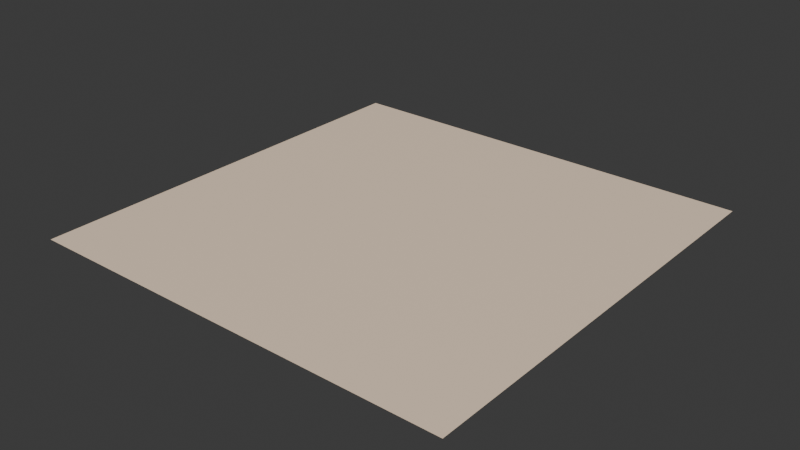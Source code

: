 # Source: peach-rose.blend  (saved by Blender 4.0.36; exported with 4.5.12 LTS)
import bpy
from mathutils import Matrix  # noqa: F401  (used for matrix-valued properties, if any)

bpy.ops.wm.read_factory_settings(use_empty=True)
scene = bpy.context.scene
scene.name = 'Scene'

# ---- collections
col_collection = bpy.data.collections.new('Collection'); scene.collection.children.link(col_collection)

# ---- images (referenced by path relative to the original .blend; pixels are not part of the script)
import os
ASSET_DIR = os.environ.get("B2B_ASSET_DIR", "")  # directory of the original .blend (textures are referenced by path, not embedded)
HERE = os.path.dirname(os.path.abspath(__file__))  # packed textures are extracted next to this script under _unpacked/

def load_image(name, relpath, width, height, colorspace="sRGB"):
    """Load a texture the original file referenced (path relative to the .blend, or extracted next to this script)."""
    p = next((c for c in (os.path.join(HERE, relpath), os.path.join(ASSET_DIR, relpath)) if relpath and os.path.exists(c)), "")
    if p:
        img = bpy.data.images.load(p, check_existing=True)
        img.name = name
    else:  # same state as the original file: an image datablock whose file is absent (Cycles renders it pink)
        img = bpy.data.images.new(name, width, height)
        img.source = "FILE"
        img.filepath = "//" + (relpath or name)
    img.colorspace_settings.name = colorspace
    return img
img_base_068 = load_image('base.068', '_unpacked/base.0b36ecdb.png', 512, 512, 'sRGB')

# ---- materials (node trees are filled in below, after node groups)
mat_peach_rose_001 = bpy.data.materials.new('peach-rose.001')
mat_peach_rose_001.use_transparent_shadow = False

# ---- material node trees
mat_peach_rose_001.use_nodes = True; mat_peach_rose_001.node_tree.nodes.clear()
_N = mat_peach_rose_001.node_tree.nodes; _L = mat_peach_rose_001.node_tree.links
n0 = _N.new('ShaderNodeBsdfPrincipled'); n0.name = 'Principled BSDF'; n0.location = (10, 300)
n1 = _N.new('ShaderNodeOutputMaterial'); n1.name = 'Material Output'; n1.location = (320, 270)
n2 = _N.new('ShaderNodeTexImage'); n2.name = 'Image Texture'; n2.location = (-440, 210)
n2.label = 'BASE COLOR'
n2.image = img_base_068
_L.new(n0.outputs[0], n1.inputs[0])
_L.new(n2.outputs[0], n0.inputs[0])
n1.is_active_output = True

# ---- world
world_world = bpy.data.worlds.new('World'); scene.world = world_world
world_world.use_nodes = True; world_world.node_tree.nodes.clear()
_N = world_world.node_tree.nodes; _L = world_world.node_tree.links
n0 = _N.new('ShaderNodeOutputWorld'); n0.name = 'World Output'; n0.location = (300, 300)
n1 = _N.new('ShaderNodeBackground'); n1.name = 'Background'; n1.location = (10, 300)
n1.inputs[0].default_value = (0.05088, 0.05088, 0.05088, 1.0)
_L.new(n1.outputs[0], n0.inputs[0])
n0.is_active_output = True
world_world.color = (0.05088, 0.05088, 0.05088)
world_world.use_sun_shadow = False
world_world.sun_shadow_jitter_overblur = 0.0

# ---- meshes
me_plane_068 = bpy.data.meshes.new('Plane.068')
me_plane_068.from_pydata([(-1.0, 1.0, 0.0), (-1.0, -1.0, 0.0), (1.0, 1.0, 0.0), (1.0, -1.0, 0.0)], [], [(0, 1, 2), (1, 3, 2)])
_uv = me_plane_068.uv_layers.new(name='UVMap')
_uv.uv.foreach_set('vector', [0.0, 1.0, 0.0, 0.0, 1.0, 1.0, 0.0, 0.0, 1.0, 0.0, 1.0, 1.0])
me_plane_068.materials.append(mat_peach_rose_001)
me_plane_068.update()
me_plane_068.normals_split_custom_set([tuple(v) for v in zip(*[iter([0.0, 0.0, 1.0, 0.0, 0.0, 1.0, 0.0, 0.0, 1.0, 0.0, 0.0, 1.0, 0.0, 0.0, 1.0, 0.0, 0.0, 1.0])] * 3)])

# ---- objects
ob_peach_rose = bpy.data.objects.new('peach-rose', me_plane_068)

# ---- transforms, parenting, visibility, modifiers, constraints
ob_peach_rose.location = (0.0, 0.0, 0.0)
ob_peach_rose.rotation_mode = 'QUATERNION'
ob_peach_rose.rotation_quaternion = (1.0, 0.0, 0.0, 0.0)

# ---- collection membership
scene.collection.objects.link(ob_peach_rose)

# ---- scene / render settings (as saved in the file)
scene.frame_start = 1; scene.frame_end = 250; scene.frame_set(1)
scene.render.engine = 'BLENDER_EEVEE_NEXT'
scene.cycles.sampling_pattern = 'TABULATED_SOBOL'
bpy.context.view_layer.update()

# ---- added for rendering (the .blend has no active camera and no usable light): camera, sun
cam_auto = bpy.data.cameras.new('AutoCamera')
cam_auto.lens = 50.0
cam_auto.sensor_width = 36.0
cam_auto.clip_end = 1000.0
ob_auto_camera = bpy.data.objects.new('AutoCamera', cam_auto)
scene.collection.objects.link(ob_auto_camera)
ob_auto_camera.location = (2.61693, -3.14032, 2.09354)
ob_auto_camera.rotation_euler = (1.09748, -7.21219e-08, 0.694738)
scene.camera = ob_auto_camera
light_auto_sun = bpy.data.lights.new('AutoSun', 'SUN')
light_auto_sun.energy = 3.0
light_auto_sun.angle = 0.0523599
ob_auto_sun = bpy.data.objects.new('AutoSun', light_auto_sun)
scene.collection.objects.link(ob_auto_sun)
ob_auto_sun.rotation_euler = (0.872665, 0.174533, 0.523599)
bpy.context.view_layer.update()
